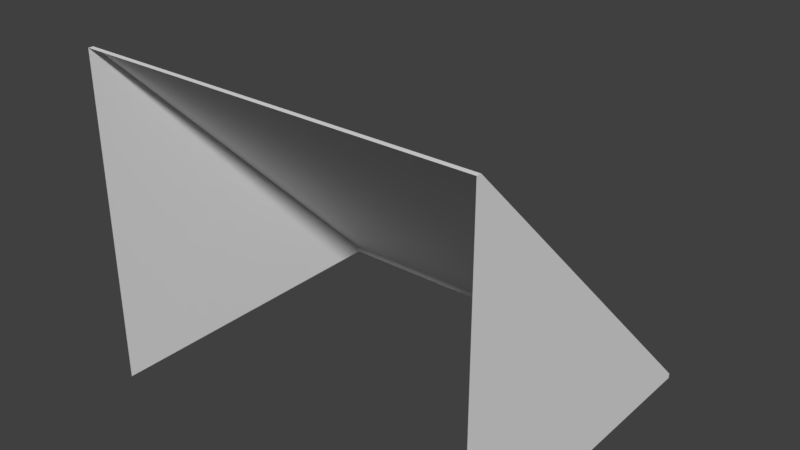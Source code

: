 # Source: ramp.blend  (saved by Blender 2.79.0; exported with 4.5.12 LTS)
import bpy
from mathutils import Matrix  # noqa: F401  (used for matrix-valued properties, if any)

bpy.ops.wm.read_factory_settings(use_empty=True)
scene = bpy.context.scene
scene.name = 'Scene'

# ---- collections
col_collection_1 = bpy.data.collections.new('Collection 1'); scene.collection.children.link(col_collection_1)

# ---- materials (node trees are filled in below, after node groups)
mat_material = bpy.data.materials.new('Material')
mat_material.alpha_threshold = 0.0
mat_material.use_transparent_shadow = False
mat_material.roughness = 0.5
mat_material.specular_intensity = 1.0
mat_material.line_color = (0.0, 0.0, 0.0, 1.0)
mat_material_001 = bpy.data.materials.new('Material.001')
mat_material_001.alpha_threshold = 0.0
mat_material_001.use_transparent_shadow = False
mat_material_001.roughness = 0.5

# ---- material node trees

# ---- world
world_world = bpy.data.worlds.new('World'); scene.world = world_world
world_world.color = (0.05088, 0.05088, 0.05088)
world_world.use_sun_shadow = False
world_world.sun_shadow_jitter_overblur = 0.0
world_world.cycles.sampling_method = 'MANUAL'

# ---- meshes
me_cube = bpy.data.meshes.new('Cube')
me_cube.from_pydata([(1.0, 0.9, -0.75), (1.0, -0.75, -0.75), (-1.0, -0.75, -0.75), (-1.0, 0.9, -0.75), (1.0, -0.75, 0.9), (-1.0, -0.75, 0.9), (1.0, 0.9, -0.7254), (1.0, -0.7254, 0.9), (-1.0, -0.7254, 0.9), (-1.0, 0.9, -0.7254), (-0.9, 0.9, -0.75), (-0.9, -0.75, 0.9), (-0.9, 0.9, -0.7254), (-0.9, -0.7254, 0.9), (0.905, -0.7254, 0.9), (0.905, 0.9, -0.75), (0.905, -0.75, 0.9), (0.905, 0.9, -0.7254)], [], [(1, 0, 6, 7, 4), (17, 6, 0, 15), (13, 8, 5, 11), (14, 13, 11, 16), (9, 12, 10, 3), (7, 14, 16, 4), (12, 17, 15, 10), (17, 12, 13, 14), (3, 2, 5, 8, 9), (7, 6, 17, 14), (12, 9, 8, 13)])
me_cube.polygons.foreach_set('material_index', [1, 0, 0, 0, 0, 0, 0, 1, 1, 0, 0])
_uv = me_cube.uv_layers.new(name='UVMap')
_uv.uv.foreach_set('vector', [1.0, 1.987e-07, 1.0, 0.5, 0.9933, 0.5, 0.5479, 0.007462, 0.5479, 0.0, 0.02603, 0.005276, 6.532e-08, 0.005276, 1.143e-07, 0.0, 0.02603, 0.0, 0.5205, 0.7018, 0.5479, 0.7018, 0.5479, 0.7071, 0.5205, 0.7071, 0.02603, 0.7018, 0.5205, 0.7018, 0.5205, 0.7071, 0.02603, 0.7071, 0.5479, 0.005276, 0.5205, 0.005276, 0.5205, 1.084e-07, 0.5479, 1.084e-07, 0.0, 0.7018, 0.02603, 0.7018, 0.02603, 0.7071, 4.899e-08, 0.7071, 0.5205, 0.005276, 0.02603, 0.005276, 0.02603, 0.0, 0.5205, 1.084e-07, 0.02603, 0.005276, 0.5205, 0.005276, 0.5205, 0.7018, 0.02603, 0.7018, 1.0, 0.5, 1.0, 1.0, 0.5479, 1.0, 0.5479, 0.9925, 0.9933, 0.5, 0.0, 0.7018, 6.532e-08, 0.005276, 0.02603, 0.005276, 0.02603, 0.7018, 0.5205, 0.005276, 0.5479, 0.005276, 0.5479, 0.7018, 0.5205, 0.7018])
me_cube.materials.append(mat_material)
me_cube.materials.append(mat_material_001)
me_cube.use_remesh_preserve_volume = False
me_cube.use_remesh_preserve_attributes = False
me_cube.use_mirror_vertex_groups = False
me_cube.update()

# ---- objects
ob_base = bpy.data.objects.new('base', me_cube)

# ---- transforms, parenting, visibility, modifiers, constraints
ob_base.location = (0.0, 0.0, 0.75)
ob_base.lock_rotations_4d = False
ob_base.empty_display_type = 'ARROWS'
ob_base.lineart.crease_threshold = 0.0

# ---- collection membership
col_collection_1.objects.link(ob_base)

# ---- scene / render settings (as saved in the file)
scene.frame_start = 1; scene.frame_end = 250; scene.frame_set(1)
scene.render.engine = 'BLENDER_EEVEE_NEXT'
scene.render.resolution_percentage = 50
scene.render.dither_intensity = 0.0
scene.cycles.use_denoising = False
scene.cycles.samples = 128
scene.cycles.sampling_pattern = 'TABULATED_SOBOL'
scene.cycles.use_adaptive_sampling = False
scene.cycles.use_light_tree = False
scene.cycles.blur_glossy = 0.0
scene.cycles.sample_clamp_indirect = 0.0
scene.view_settings.view_transform = 'Standard'
bpy.context.view_layer.update()

# ---- added for rendering (the .blend has no active camera and no usable light): camera, sun
cam_auto = bpy.data.cameras.new('AutoCamera')
cam_auto.lens = 50.0
cam_auto.sensor_width = 36.0
cam_auto.clip_end = 1000.0
ob_auto_camera = bpy.data.objects.new('AutoCamera', cam_auto)
scene.collection.objects.link(ob_auto_camera)
ob_auto_camera.location = (2.84347, -3.33716, 3.09977)
ob_auto_camera.rotation_euler = (1.09748, -7.21219e-08, 0.694738)
scene.camera = ob_auto_camera
light_auto_sun = bpy.data.lights.new('AutoSun', 'SUN')
light_auto_sun.energy = 3.0
light_auto_sun.angle = 0.0523599
ob_auto_sun = bpy.data.objects.new('AutoSun', light_auto_sun)
scene.collection.objects.link(ob_auto_sun)
ob_auto_sun.rotation_euler = (0.872665, 0.174533, 0.523599)
bpy.context.view_layer.update()
